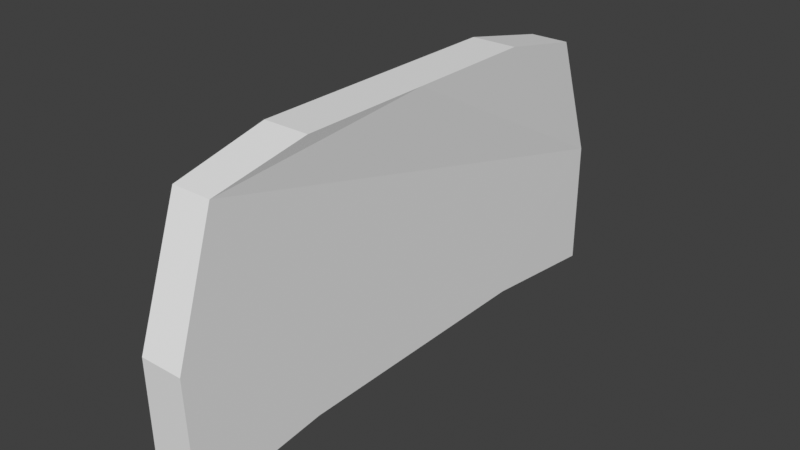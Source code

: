 # Source: steering_wheel.blend  (saved by Blender 3.0.42; exported with 4.5.12 LTS)
import bpy
from mathutils import Matrix  # noqa: F401  (used for matrix-valued properties, if any)

bpy.ops.wm.read_factory_settings(use_empty=True)
scene = bpy.context.scene
scene.name = 'Scene'

# ---- collections
col_collection = bpy.data.collections.new('Collection'); scene.collection.children.link(col_collection)

# ---- world
world_world = bpy.data.worlds.new('World'); scene.world = world_world
world_world.use_nodes = True; world_world.node_tree.nodes.clear()
_N = world_world.node_tree.nodes; _L = world_world.node_tree.links
n0 = _N.new('ShaderNodeOutputWorld'); n0.name = 'World Output'; n0.location = (300, 300)
n1 = _N.new('ShaderNodeBackground'); n1.name = 'Background'; n1.location = (10, 300)
n1.inputs[0].default_value = (0.05088, 0.05088, 0.05088, 1.0)
_L.new(n1.outputs[0], n0.inputs[0])
n0.is_active_output = True
world_world.color = (0.05088, 0.05088, 0.05088)
world_world.use_sun_shadow = False
world_world.sun_shadow_jitter_overblur = 0.0

# ---- meshes
me_cube_011 = bpy.data.meshes.new('Cube.011')
me_cube_011.from_pydata([(-1.0, -1.0, -1.0), (-0.8541, -0.8541, 1.0), (-1.0, 1.0, -1.0), (-0.8541, 0.8541, 1.0), (1.0, -1.0, -1.0), (0.8541, -0.8541, 1.0), (1.0, 1.0, -1.0), (0.8541, 0.8541, 1.0), (-1.0, 0.0, -0.879), (-1.0, 0.0, 1.153), (1.0, 0.0, -0.879), (1.0, 0.0, 1.153), (-1.0, -0.5, -0.879), (1.0, -0.5, 1.153), (-1.0, -0.5, 1.153), (1.0, -0.5, -0.879), (-1.0, 0.5, 1.153), (1.0, 0.5, -0.879), (-1.0, 0.5, -0.879), (1.0, 0.5, 1.153), (-0.9271, -1.012, 0.0), (-0.9271, 1.012, 0.0), (0.9271, 1.012, 0.0), (0.9271, -1.012, 0.0)], [], [(21, 3, 7, 22), (23, 5, 1, 20), (12, 15, 4, 0), (13, 14, 1, 5), (18, 17, 10, 8), (8, 10, 15, 12), (2, 6, 17, 18), (7, 3, 16, 19), (19, 16, 9, 14, 13, 11), (4, 23, 20, 0), (2, 21, 22, 6), (6, 22, 7, 19, 11, 13, 5, 23, 4, 15, 10, 17), (12, 0, 20, 1, 14, 9, 16, 3, 21, 2, 18, 8)])
_uv = me_cube_011.uv_layers.new(name='UVMap')
_uv.uv.foreach_set('vector', [0.5, 0.25, 0.625, 0.25, 0.625, 0.5, 0.5, 0.5, 0.5, 0.75, 0.625, 0.75, 0.625, 1.0, 0.5, 1.0, 0.125, 0.6875, 0.375, 0.6875, 0.375, 0.75, 0.125, 0.75, 0.625, 0.6875, 0.875, 0.6875, 0.875, 0.75, 0.625, 0.75, 0.125, 0.5625, 0.375, 0.5625, 0.375, 0.625, 0.125, 0.625, 0.125, 0.625, 0.375, 0.625, 0.375, 0.6875, 0.125, 0.6875, 0.125, 0.5, 0.375, 0.5, 0.375, 0.5625, 0.125, 0.5625, 0.625, 0.5, 0.875, 0.5, 0.875, 0.5625, 0.625, 0.5625, 0.625, 0.5625, 0.875, 0.5625, 0.875, 0.625, 0.875, 0.6875, 0.625, 0.6875, 0.625, 0.625, 0.375, 0.75, 0.5, 0.75, 0.5, 1.0, 0.375, 1.0, 0.375, 0.25, 0.5, 0.25, 0.5, 0.5, 0.375, 0.5, 0.375, 0.5, 0.5, 0.5, 0.625, 0.5, 0.625, 0.5625, 0.625, 0.625, 0.625, 0.6875, 0.625, 0.75, 0.5, 0.75, 0.375, 0.75, 0.375, 0.6875, 0.375, 0.625, 0.375, 0.5625, 0.125, 0.6875, 0.375, 1.0, 0.5, 1.0, 0.875, 0.75, 0.875, 0.6875, 0.875, 0.625, 0.875, 0.5625, 0.625, 0.25, 0.5, 0.25, 0.125, 0.5, 0.125, 0.5625, 0.125, 0.625])
me_cube_011.use_remesh_fix_poles = True
me_cube_011.use_remesh_preserve_attributes = False
me_cube_011.update()

# ---- objects
ob_cube_010 = bpy.data.objects.new('Cube.010', me_cube_011)

# ---- transforms, parenting, visibility, modifiers, constraints
ob_cube_010.location = (0.0, 0.0, 0.0)
ob_cube_010.scale = (0.03222, 0.3744, 0.176)

# ---- collection membership
col_collection.objects.link(ob_cube_010)

# ---- scene / render settings (as saved in the file)
scene.frame_start = 1; scene.frame_end = 250; scene.frame_set(1)
scene.render.engine = 'BLENDER_EEVEE_NEXT'
scene.cycles.sampling_pattern = 'TABULATED_SOBOL'
scene.cycles.use_light_tree = False
scene.view_settings.view_transform = 'Standard'
bpy.context.view_layer.update()

# ---- added for rendering (the .blend has no active camera and no usable light): camera, sun
cam_auto = bpy.data.cameras.new('AutoCamera')
cam_auto.lens = 50.0
cam_auto.sensor_width = 36.0
cam_auto.clip_end = 1000.0
ob_auto_camera = bpy.data.objects.new('AutoCamera', cam_auto)
scene.collection.objects.link(ob_auto_camera)
ob_auto_camera.location = (0.785948, -0.943138, 0.642226)
ob_auto_camera.rotation_euler = (1.09748, -7.21219e-08, 0.694738)
scene.camera = ob_auto_camera
light_auto_sun = bpy.data.lights.new('AutoSun', 'SUN')
light_auto_sun.energy = 3.0
light_auto_sun.angle = 0.0523599
ob_auto_sun = bpy.data.objects.new('AutoSun', light_auto_sun)
scene.collection.objects.link(ob_auto_sun)
ob_auto_sun.rotation_euler = (0.872665, 0.174533, 0.523599)
bpy.context.view_layer.update()

